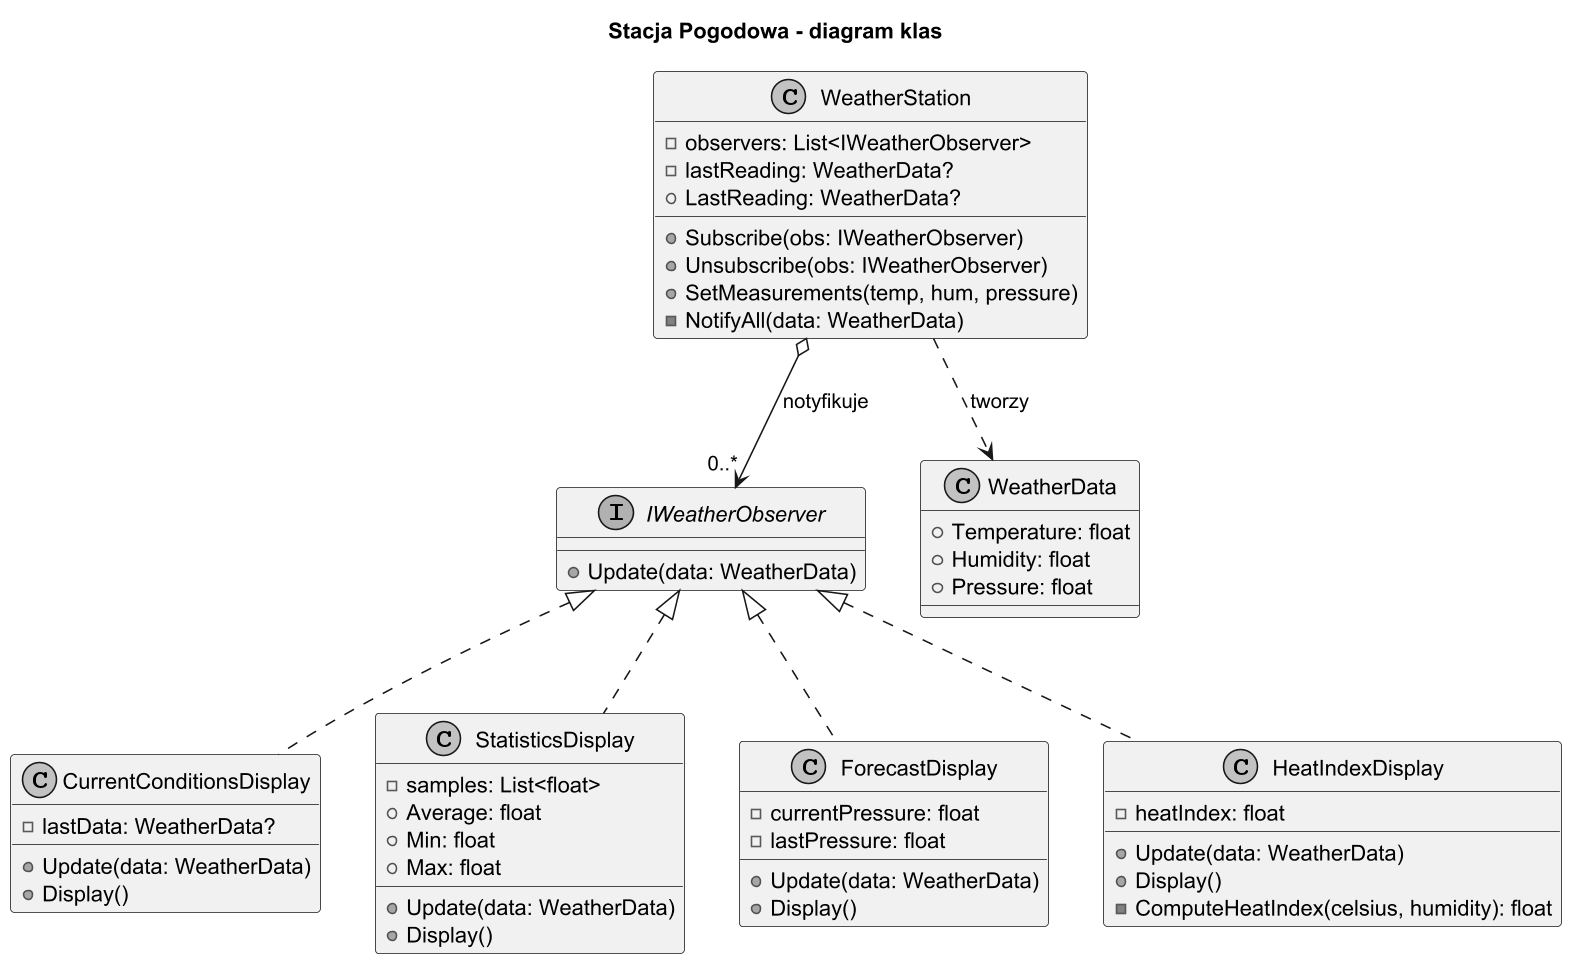

The diagram above was rendered by PlantUML. Its source (embedded in the PNG):
@startuml observer_weather_class
title Stacja Pogodowa - diagram klas

skinparam monochrome true
skinparam dpi 150

interface IWeatherObserver {
    + Update(data: WeatherData)
}

class WeatherData {
    + Temperature: float
    + Humidity: float
    + Pressure: float
}

class WeatherStation {
    - observers: List<IWeatherObserver>
    - lastReading: WeatherData?
    + Subscribe(obs: IWeatherObserver)
    + Unsubscribe(obs: IWeatherObserver)
    + SetMeasurements(temp, hum, pressure)
    + LastReading: WeatherData?
    - NotifyAll(data: WeatherData)
}

class CurrentConditionsDisplay {
    - lastData: WeatherData?
    + Update(data: WeatherData)
    + Display()
}

class StatisticsDisplay {
    - samples: List<float>
    + Update(data: WeatherData)
    + Display()
    + Average: float
    + Min: float
    + Max: float
}

class ForecastDisplay {
    - currentPressure: float
    - lastPressure: float
    + Update(data: WeatherData)
    + Display()
}

class HeatIndexDisplay {
    - heatIndex: float
    + Update(data: WeatherData)
    + Display()
    - ComputeHeatIndex(celsius, humidity): float
}

WeatherStation o--> "0..*" IWeatherObserver : notyfikuje
WeatherStation ..> WeatherData : tworzy

IWeatherObserver <|.. CurrentConditionsDisplay
IWeatherObserver <|.. StatisticsDisplay
IWeatherObserver <|.. ForecastDisplay
IWeatherObserver <|.. HeatIndexDisplay

@enduml